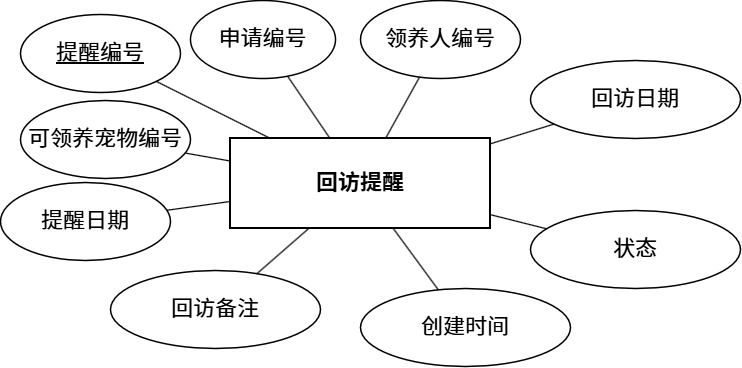

The diagram above was exported from draw.io. Its source (the exported page's mxGraphModel, read from the mxfile embedded in the PNG):
<mxGraphModel dx="1278" dy="825" grid="1" gridSize="10" guides="1" tooltips="1" connect="1" arrows="1" fold="1" page="1" pageScale="1" pageWidth="1900" pageHeight="1320" math="0" shadow="0">
  <root>
    <mxCell id="0" />
    <mxCell id="1" parent="0" />
    <mxCell id="entity" parent="1" style="rounded=0;whiteSpace=wrap;html=1;fillColor=none;strokeColor=#000000;strokeWidth=2;fontColor=#000000;fontSize=22;fontStyle=1;" value="回访提醒" vertex="1">
      <mxGeometry height="90" width="260" x="750" y="588" as="geometry" />
    </mxCell>
    <mxCell id="attr_1" parent="1" style="ellipse;whiteSpace=wrap;html=1;fillColor=none;strokeColor=#000000;strokeWidth=1.5;fontColor=#000000;fontSize=22;fontStyle=5;" value="&lt;span style=&quot;font-weight: normal;&quot;&gt;提醒编号&lt;/span&gt;" vertex="1">
      <mxGeometry height="78" width="160" x="540" y="464" as="geometry" />
    </mxCell>
    <mxCell id="edge_1" edge="1" parent="1" source="attr_1" style="endArrow=none;html=1;rounded=0;curved=0;edgeStyle=none;strokeColor=#000000;strokeWidth=1.2;" target="entity">
      <mxGeometry relative="1" as="geometry" />
    </mxCell>
    <mxCell id="attr_2" parent="1" style="ellipse;whiteSpace=wrap;html=1;fillColor=none;strokeColor=#000000;strokeWidth=1.5;fontColor=#000000;fontSize=22;" value="申请编号" vertex="1">
      <mxGeometry height="78" width="145" x="710" y="450" as="geometry" />
    </mxCell>
    <mxCell id="edge_2" edge="1" parent="1" source="attr_2" style="endArrow=none;html=1;rounded=0;curved=0;edgeStyle=none;strokeColor=#000000;strokeWidth=1.2;" target="entity">
      <mxGeometry relative="1" as="geometry" />
    </mxCell>
    <mxCell id="attr_3" parent="1" style="ellipse;whiteSpace=wrap;html=1;fillColor=none;strokeColor=#000000;strokeWidth=1.5;fontColor=#000000;fontSize=22;" value="领养人编号" vertex="1">
      <mxGeometry height="78" width="160" x="880" y="450" as="geometry" />
    </mxCell>
    <mxCell id="edge_3" edge="1" parent="1" source="attr_3" style="endArrow=none;html=1;rounded=0;curved=0;edgeStyle=none;strokeColor=#000000;strokeWidth=1.2;" target="entity">
      <mxGeometry relative="1" as="geometry" />
    </mxCell>
    <mxCell id="attr_4" parent="1" style="ellipse;whiteSpace=wrap;html=1;fillColor=none;strokeColor=#000000;strokeWidth=1.5;fontColor=#000000;fontSize=22;" value="可领养宠物编号" vertex="1">
      <mxGeometry height="78" width="170" x="540" y="550" as="geometry" />
    </mxCell>
    <mxCell id="edge_4" edge="1" parent="1" source="attr_4" style="endArrow=none;html=1;rounded=0;curved=0;edgeStyle=none;strokeColor=#000000;strokeWidth=1.2;" target="entity">
      <mxGeometry relative="1" as="geometry" />
    </mxCell>
    <mxCell id="attr_5" parent="1" style="ellipse;whiteSpace=wrap;html=1;fillColor=none;strokeColor=#000000;strokeWidth=1.5;fontColor=#000000;fontSize=22;" value="提醒日期" vertex="1">
      <mxGeometry height="78" width="170" x="520" y="632" as="geometry" />
    </mxCell>
    <mxCell id="edge_5" edge="1" parent="1" source="attr_5" style="endArrow=none;html=1;rounded=0;curved=0;edgeStyle=none;strokeColor=#000000;strokeWidth=1.2;" target="entity">
      <mxGeometry relative="1" as="geometry" />
    </mxCell>
    <mxCell id="attr_6" parent="1" style="ellipse;whiteSpace=wrap;html=1;fillColor=none;strokeColor=#000000;strokeWidth=1.5;fontColor=#000000;fontSize=22;" value="回访日期" vertex="1">
      <mxGeometry height="78" width="210" x="1050" y="510" as="geometry" />
    </mxCell>
    <mxCell id="edge_6" edge="1" parent="1" source="attr_6" style="endArrow=none;html=1;rounded=0;curved=0;edgeStyle=none;strokeColor=#000000;strokeWidth=1.2;" target="entity">
      <mxGeometry relative="1" as="geometry" />
    </mxCell>
    <mxCell id="attr_7" parent="1" style="ellipse;whiteSpace=wrap;html=1;fillColor=none;strokeColor=#000000;strokeWidth=1.5;fontColor=#000000;fontSize=22;" value="状态" vertex="1">
      <mxGeometry height="78" width="210" x="1050" y="660" as="geometry" />
    </mxCell>
    <mxCell id="edge_7" edge="1" parent="1" source="attr_7" style="endArrow=none;html=1;rounded=0;curved=0;edgeStyle=none;strokeColor=#000000;strokeWidth=1.2;" target="entity">
      <mxGeometry relative="1" as="geometry" />
    </mxCell>
    <mxCell id="attr_8" parent="1" style="ellipse;whiteSpace=wrap;html=1;fillColor=none;strokeColor=#000000;strokeWidth=1.5;fontColor=#000000;fontSize=22;" value="回访备注" vertex="1">
      <mxGeometry height="78" width="210" x="630" y="720" as="geometry" />
    </mxCell>
    <mxCell id="edge_8" edge="1" parent="1" source="attr_8" style="endArrow=none;html=1;rounded=0;curved=0;edgeStyle=none;strokeColor=#000000;strokeWidth=1.2;" target="entity">
      <mxGeometry relative="1" as="geometry" />
    </mxCell>
    <mxCell id="attr_9" parent="1" style="ellipse;whiteSpace=wrap;html=1;fillColor=none;strokeColor=#000000;strokeWidth=1.5;fontColor=#000000;fontSize=22;" value="创建时间" vertex="1">
      <mxGeometry height="78" width="210" x="880" y="738" as="geometry" />
    </mxCell>
    <mxCell id="edge_9" edge="1" parent="1" source="attr_9" style="endArrow=none;html=1;rounded=0;curved=0;edgeStyle=none;strokeColor=#000000;strokeWidth=1.2;" target="entity">
      <mxGeometry relative="1" as="geometry" />
    </mxCell>
  </root>
</mxGraphModel>